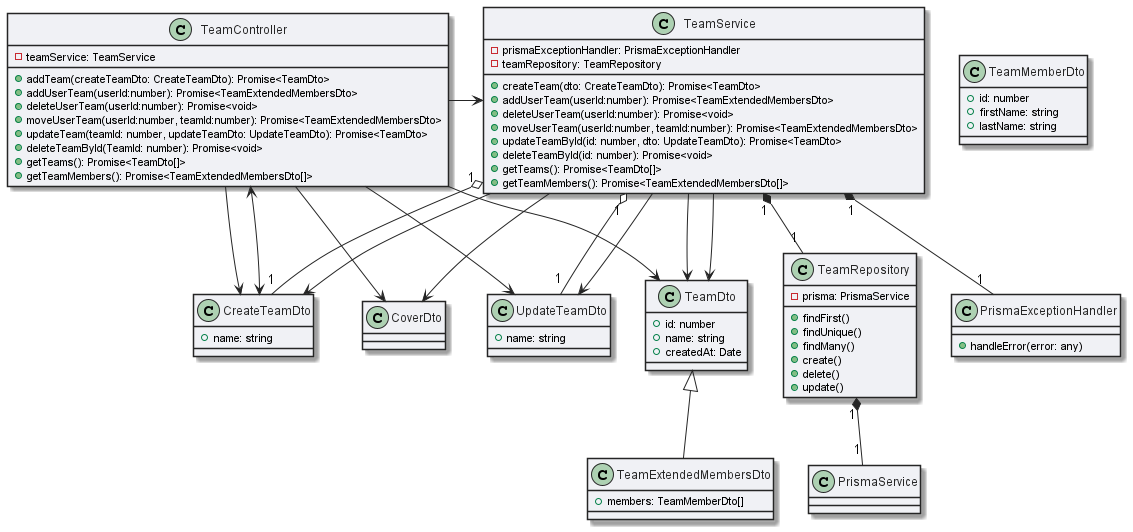

The diagram above was rendered by PlantUML. Its source (embedded in the PNG):
@startuml team_module

skinparam ArrowColor #252525
skinparam ClassBackgroundColor #F0F1F5
skinparam ClassBorderColor #252525
skinparam ClassFontColor #252525


class CreateTeamDto {
  + name: string
}
class UpdateTeamDto {
  + name: string
}

class TeamDto {
  + id: number
  + name: string
  + createdAt: Date
}

class TeamExtendedMembersDto extends TeamDto{
    + members: TeamMemberDto[]
}

class TeamMemberDto{
    + id: number
    + firstName: string
    + lastName: string
}



class TeamRepository {
  - prisma: PrismaService
  + findFirst()
  + findUnique()
  + findMany()
  + create()
  + delete()
  + update()
}

class TeamService {
  - prismaExceptionHandler: PrismaExceptionHandler
  - teamRepository: TeamRepository
  + createTeam(dto: CreateTeamDto): Promise<TeamDto>
  + addUserTeam(userId:number): Promise<TeamExtendedMembersDto>
  + deleteUserTeam(userId:number): Promise<void>
  + moveUserTeam(userId:number, teamId:number): Promise<TeamExtendedMembersDto>
  + updateTeamById(id: number, dto: UpdateTeamDto): Promise<TeamDto>
  + deleteTeamById(id: number): Promise<void>
  + getTeams(): Promise<TeamDto[]>
  + getTeamMembers(): Promise<TeamExtendedMembersDto[]>
}


class PrismaExceptionHandler {
  + handleError(error: any)
}

class TeamController {
  - teamService: TeamService
  + addTeam(createTeamDto: CreateTeamDto): Promise<TeamDto>
  + addUserTeam(userId:number): Promise<TeamExtendedMembersDto>
  + deleteUserTeam(userId:number): Promise<void>
  + moveUserTeam(userId:number, teamId:number): Promise<TeamExtendedMembersDto>
  + updateTeam(teamId: number, updateTeamDto: UpdateTeamDto): Promise<TeamDto>
  + deleteTeamById(TeamId: number): Promise<void>
  + getTeams(): Promise<TeamDto[]>
  + getTeamMembers(): Promise<TeamExtendedMembersDto[]>
}

TeamController -> TeamService
TeamController --> CreateTeamDto
TeamController --> UpdateTeamDto
TeamController --> TeamDto
TeamController --> CoverDto
CreateTeamDto <--> TeamController
TeamService "1" *-- "1" TeamRepository
TeamService "1" *-- "1" PrismaExceptionHandler
TeamService "1" o-- "1" CreateTeamDto
TeamService "1" o-- "1" UpdateTeamDto
TeamService --> TeamDto
TeamService --> CreateTeamDto
TeamService --> UpdateTeamDto
TeamService --> TeamDto
TeamService --> CoverDto
TeamRepository "1" *-- "1" PrismaService



@enduml